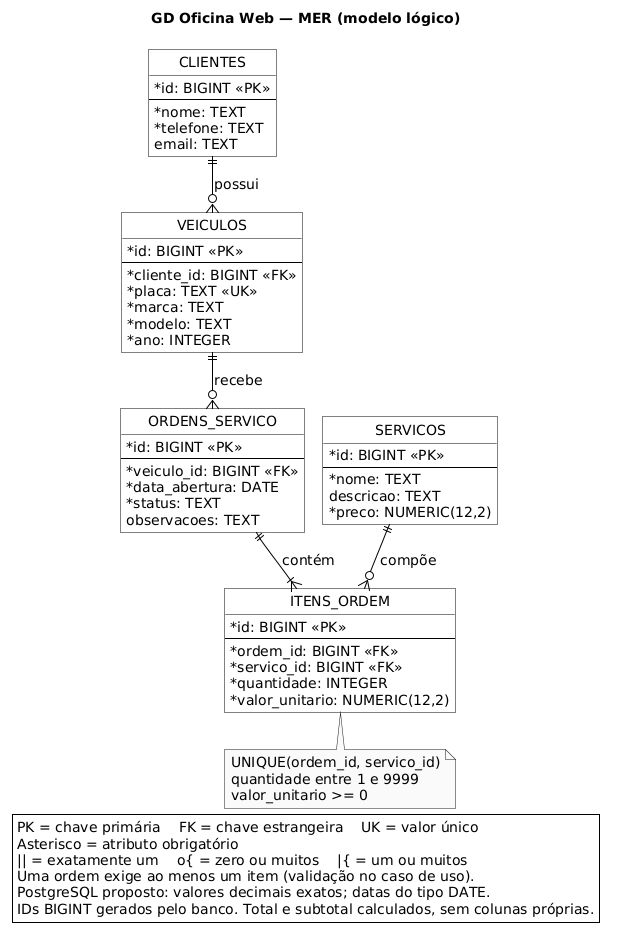

The diagram above was rendered by PlantUML. Its source (embedded in the PNG):
@startuml
!pragma layout smetana
skinparam backgroundColor white
skinparam monochrome true
skinparam shadowing false
skinparam roundcorner 0
skinparam classAttributeIconSize 0
skinparam defaultFontName SansSerif
skinparam defaultFontSize 14
skinparam classBackgroundColor white
skinparam classBorderColor black
skinparam ArrowColor black
skinparam nodesep 70
skinparam ranksep 90
hide circle
hide methods
title GD Oficina Web — MER (modelo lógico)

entity CLIENTES {
  * id: BIGINT <<PK>>
  --
  * nome: TEXT
  * telefone: TEXT
  email: TEXT
}

entity VEICULOS {
  * id: BIGINT <<PK>>
  --
  * cliente_id: BIGINT <<FK>>
  * placa: TEXT <<UK>>
  * marca: TEXT
  * modelo: TEXT
  * ano: INTEGER
}

entity SERVICOS {
  * id: BIGINT <<PK>>
  --
  * nome: TEXT
  descricao: TEXT
  * preco: NUMERIC(12,2)
}

entity ORDENS_SERVICO {
  * id: BIGINT <<PK>>
  --
  * veiculo_id: BIGINT <<FK>>
  * data_abertura: DATE
  * status: TEXT
  observacoes: TEXT
}

entity ITENS_ORDEM {
  * id: BIGINT <<PK>>
  --
  * ordem_id: BIGINT <<FK>>
  * servico_id: BIGINT <<FK>>
  * quantidade: INTEGER
  * valor_unitario: NUMERIC(12,2)
}

CLIENTES ||--o{ VEICULOS : possui
VEICULOS ||--o{ ORDENS_SERVICO : recebe
ORDENS_SERVICO ||--|{ ITENS_ORDEM : contém
SERVICOS ||--o{ ITENS_ORDEM : compõe

note bottom of ITENS_ORDEM
  UNIQUE(ordem_id, servico_id)
  quantidade entre 1 e 9999
  valor_unitario >= 0
end note

legend bottom
  PK = chave primária    FK = chave estrangeira    UK = valor único
  Asterisco = atributo obrigatório
  || = exatamente um    o{ = zero ou muitos    |{ = um ou muitos
  Uma ordem exige ao menos um item (validação no caso de uso).
  PostgreSQL proposto: valores decimais exatos; datas do tipo DATE.
  IDs BIGINT gerados pelo banco. Total e subtotal calculados, sem colunas próprias.
endlegend
@enduml